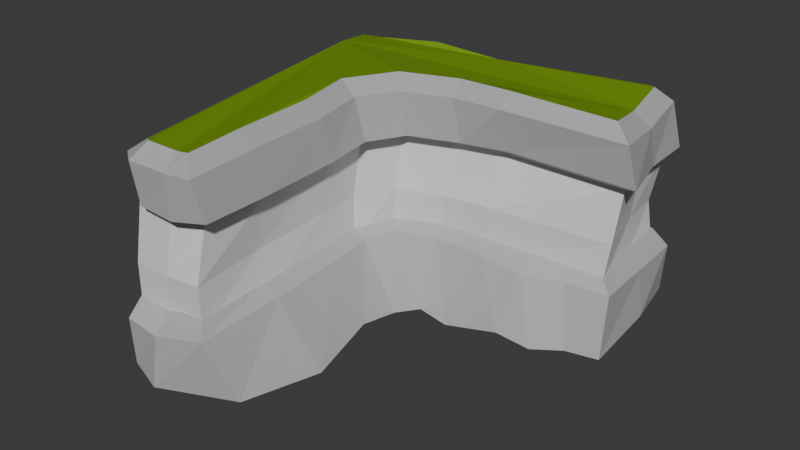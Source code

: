 # Source: CliffCorner2.blend  (saved by Blender 4.0.36; exported with 4.5.12 LTS)
import bpy
from mathutils import Matrix  # noqa: F401  (used for matrix-valued properties, if any)

bpy.ops.wm.read_factory_settings(use_empty=True)
scene = bpy.context.scene
scene.name = 'Scene'

# ---- collections
col_collection = bpy.data.collections.new('Collection'); scene.collection.children.link(col_collection)

# ---- materials (node trees are filled in below, after node groups)
mat_material_002 = bpy.data.materials.new('Material.002')
mat_material_002.use_transparent_shadow = False
mat_material_004 = bpy.data.materials.new('Material.004')
mat_material_004.use_transparent_shadow = False
mat_material_001 = bpy.data.materials.new('Material.001')
mat_material_001.use_transparent_shadow = False

# ---- material node trees
mat_material_002.use_nodes = True; mat_material_002.node_tree.nodes.clear()
_N = mat_material_002.node_tree.nodes; _L = mat_material_002.node_tree.links
n0 = _N.new('ShaderNodeBsdfPrincipled'); n0.name = 'Principled BSDF'; n0.location = (10, 300)
n0.distribution = 'GGX'
n0.subsurface_method = 'RANDOM_WALK_SKIN'
n0.inputs[0].default_value = (0.4607, 0.4607, 0.4721, 1.0)
n0.inputs[3].default_value = 1.45
n0.inputs[27].default_value = (0.0, 0.0, 0.0, 1.0)
n0.inputs[28].default_value = 1.0
n1 = _N.new('ShaderNodeOutputMaterial'); n1.name = 'Material Output'; n1.location = (300, 300)
_L.new(n0.outputs[0], n1.inputs[0])
n1.is_active_output = True
mat_material_004.use_nodes = True; mat_material_004.node_tree.nodes.clear()
_N = mat_material_004.node_tree.nodes; _L = mat_material_004.node_tree.links
n0 = _N.new('ShaderNodeBsdfPrincipled'); n0.name = 'Principled BSDF'; n0.location = (10, 300)
n0.distribution = 'GGX'
n0.subsurface_method = 'RANDOM_WALK_SKIN'
n0.inputs[3].default_value = 1.45
n0.inputs[27].default_value = (0.0, 0.0, 0.0, 1.0)
n0.inputs[28].default_value = 1.0
n1 = _N.new('ShaderNodeOutputMaterial'); n1.name = 'Material Output'; n1.location = (300, 300)
_L.new(n0.outputs[0], n1.inputs[0])
n1.is_active_output = True
mat_material_001.use_nodes = True; mat_material_001.node_tree.nodes.clear()
_N = mat_material_001.node_tree.nodes; _L = mat_material_001.node_tree.links
n0 = _N.new('ShaderNodeBsdfPrincipled'); n0.name = 'Principled BSDF'; n0.location = (10, 300)
n0.distribution = 'GGX'
n0.subsurface_method = 'RANDOM_WALK_SKIN'
n0.inputs[0].default_value = (0.1651, 0.305, 0.002428, 1.0)
n0.inputs[3].default_value = 1.45
n0.inputs[27].default_value = (0.0, 0.0, 0.0, 1.0)
n0.inputs[28].default_value = 1.0
n1 = _N.new('ShaderNodeOutputMaterial'); n1.name = 'Material Output'; n1.location = (300, 300)
_L.new(n0.outputs[0], n1.inputs[0])
n1.is_active_output = True

# ---- world
world_world = bpy.data.worlds.new('World'); scene.world = world_world
world_world.use_nodes = True; world_world.node_tree.nodes.clear()
_N = world_world.node_tree.nodes; _L = world_world.node_tree.links
n0 = _N.new('ShaderNodeOutputWorld'); n0.name = 'World Output'; n0.location = (300, 300)
n1 = _N.new('ShaderNodeBackground'); n1.name = 'Background'; n1.location = (10, 300)
n1.inputs[0].default_value = (0.05088, 0.05088, 0.05088, 1.0)
_L.new(n1.outputs[0], n0.inputs[0])
n0.is_active_output = True
world_world.color = (0.05088, 0.05088, 0.05088)
world_world.use_sun_shadow = False
world_world.sun_shadow_jitter_overblur = 0.0

# ---- meshes
me_plane_021 = bpy.data.meshes.new('Plane.021')
me_plane_021.from_pydata([(-0.7001, 0.08877, -0.01261), (-0.7322, 0.3376, 0.01655), (-0.5609, 0.3912, -0.01592), (-0.2711, 0.4409, -0.007281), (0.08932, 0.4745, 0.01593), (0.8158, 0.6572, -0.05566), (0.8722, 0.369, -0.05696), (0.8951, 0.06179, -0.132), (0.5068, -0.08199, -0.07965), (0.2356, -0.1016, -0.1495), (0.06381, -0.1311, -0.1153), (-0.01585, -0.3132, -0.09663), (-0.02831, -0.5356, -0.05937), (0.04409, -0.8914, -0.1045), (-0.01736, -1.25, -0.05038), (-0.2994, -1.323, -0.007334), (-0.4713, -1.32, 0.008512), (-0.1279, -0.1046, 1.093), (-0.2279, -0.291, 1.095), (-0.1865, -0.5407, 1.083), (-0.1642, -0.944, 1.083), (-0.1572, -1.288, 1.068), (-0.7048, 0.07904, 0.343), (-0.7555, 0.3586, 0.3537), (-0.3164, -1.326, 0.3276), (-0.2682, -1.302, 0.8319), (-0.4705, -1.332, 0.3612), (0.3355, 0.02319, 0.3518), (0.3656, 0.04874, 0.8525), (0.13, 0.004221, 0.845), (0.09115, 0.005672, 0.3627), (-0.5598, 0.4057, 0.3516), (-0.09801, -0.08158, 0.8477), (-0.142, -0.08148, 0.3536), (-0.2621, 0.4124, 0.3475), (-0.195, -0.2598, 0.8481), (-0.2177, -0.2904, 0.3427), (0.08713, 0.5076, 0.3488), (-0.1673, -0.5029, 0.8379), (-0.1878, -0.5314, 0.3519), (0.8307, 0.6607, 0.3076), (-0.1346, -0.9153, 0.8439), (-0.1498, -0.9379, 0.3549), (0.8675, 0.4095, 0.7946), (0.8477, 0.3753, 0.3088), (-0.1277, -1.247, 0.8448), (-0.1272, -1.301, 0.3598), (0.9389, 0.1355, 0.7975), (0.8801, 0.1125, 0.3006), (-0.1279, -0.1046, 1.093), (-0.2279, -0.291, 1.095), (-0.1865, -0.5407, 1.083), (-0.1642, -0.944, 1.083), (-0.1572, -1.288, 1.068), (-0.2682, -1.302, 0.8319), (0.3656, 0.04874, 0.8525), (0.13, 0.004221, 0.845), (-0.09801, -0.08158, 0.8477), (-0.195, -0.2598, 0.8481), (-0.1673, -0.5029, 0.8379), (-0.1346, -0.9153, 0.8439), (0.8675, 0.4095, 0.7946), (-0.1277, -1.247, 0.8448), (0.9389, 0.1355, 0.8826), (0.8995, 0.6679, -0.0544), (0.9561, 0.3779, -0.05387), (0.9594, 0.01063, -0.1127), (0.5212, -0.1617, -0.05602), (0.2472, -0.1816, -0.1251), (0.1089, -0.1938, -0.0813), (0.05702, -0.3252, -0.05576), (0.04627, -0.5279, -0.02065), (0.1203, -0.8873, -0.06837), (0.05204, -1.29, -0.02339), (-0.3149, -1.438, -0.03707), (-0.463, -1.404, 0.01089), (-0.4621, -1.416, 0.2785), (0.1065, -0.07356, 0.3023), (-0.08773, -0.1344, 0.3057), (-0.1445, -0.3006, 0.2985), (-0.1132, -0.5237, 0.3056), (0.9144, 0.6714, 0.2238), (-0.07343, -0.9345, 0.3057), (0.9316, 0.3845, 0.2266), (-0.07391, -1.364, 0.293), (0.9495, 0.06794, 0.2335), (-0.306, -1.409, 0.2432), (0.3453, -0.05722, 0.2903), (0.7657, 0.01387, -0.1146), (0.6362, -0.03406, -0.0971), (0.6986, 0.08271, 0.3177), (0.5341, 0.01854, 0.3168), (0.8133, -0.04682, -0.09378), (0.6843, -0.1387, -0.09278), (0.7481, 0.02622, 0.2524), (0.5638, -0.04991, 0.2535)], [(57, 32), (29, 56), (54, 25), (62, 45), (41, 60), (17, 49), (18, 50), (61, 43), (58, 35), (28, 55), (19, 51), (63, 47), (59, 38), (20, 52), (21, 53)], [(13, 14, 15, 16, 0, 1, 2, 3, 4, 5, 6, 7, 88, 89, 8, 9, 10, 11, 12), (11, 10, 69, 70), (24, 26, 76, 86), (91, 27, 87, 95), (10, 9, 68, 69), (36, 39, 80, 79), (27, 30, 77, 87), (5, 4, 37, 40), (9, 8, 67, 68), (4, 3, 34, 37), (16, 15, 74, 75), (3, 2, 31, 34), (88, 7, 66, 92), (0, 16, 26, 22), (2, 1, 23, 31), (39, 42, 82, 80), (15, 14, 73, 74), (1, 0, 22, 23), (92, 66, 85, 94), (74, 73, 84, 86), (66, 65, 83, 85), (73, 72, 82, 84), (65, 64, 81, 83), (72, 71, 80, 82), (71, 70, 79, 80), (70, 69, 78, 79), (69, 68, 77, 78), (68, 67, 87, 77), (75, 74, 86, 76), (46, 24, 86, 84), (33, 36, 79, 78), (12, 11, 70, 71), (44, 48, 85, 83), (26, 16, 75, 76), (13, 12, 71, 72), (42, 46, 84, 82), (6, 5, 64, 65), (30, 33, 78, 77), (14, 13, 72, 73), (5, 40, 81, 64), (40, 44, 83, 81), (7, 6, 65, 66), (67, 93, 95, 87), (93, 92, 94, 95), (8, 89, 93, 67), (89, 88, 92, 93), (48, 90, 94, 85), (90, 91, 95, 94), (36, 70, 79), (91, 90, 48, 44, 40, 37, 34, 31, 23, 22, 26, 24, 46, 42, 39, 36, 33, 30, 27)])
_uv = me_plane_021.uv_layers.new(name='UVMap')
_uv.uv.foreach_set('vector', [0.7972, 0.3486, 0.8711, 0.3473, 0.869, 0.2704, 0.867, 0.1752, 0.308, 0.165, 0.1743, 0.163, 0.1723, 0.2542, 0.1743, 0.402, 0.1743, 0.5782, 0.1662, 0.8274, 0.2999, 0.8294, 0.4356, 0.8233, 0.4342, 0.7707, 0.4329, 0.718, 0.4315, 0.6653, 0.4194, 0.5418, 0.4417, 0.4263, 0.5288, 0.3575, 0.6543, 0.3514, 0.5288, 0.3575, 0.4417, 0.4263, 0.4417, 0.4263, 0.5288, 0.3575, 0.0, 0.0, 0.0, 0.0, 0.0, 0.0, 0.0, 0.0, 0.0, 0.0, 0.0, 0.0, 0.0, 0.0, 0.0, 0.0, 0.4417, 0.4263, 0.4194, 0.5418, 0.4194, 0.5418, 0.4417, 0.4263, 0.0, 0.0, 0.0, 0.0, 0.0, 0.0, 0.0, 0.0, 0.0, 0.0, 0.0, 0.0, 0.0, 0.0, 0.0, 0.0, 0.1662, 0.8274, 0.1743, 0.5782, 0.1743, 0.5782, 0.1662, 0.8274, 0.4194, 0.5418, 0.4315, 0.6653, 0.4315, 0.6653, 0.4194, 0.5418, 0.1743, 0.5782, 0.1743, 0.402, 0.1743, 0.402, 0.1743, 0.5782, 0.867, 0.1752, 0.869, 0.2704, 0.869, 0.2704, 0.867, 0.1752, 0.1743, 0.402, 0.1723, 0.2542, 0.1723, 0.2542, 0.1743, 0.402, 0.4342, 0.7707, 0.4356, 0.8233, 0.4356, 0.8233, 0.4342, 0.7707, 0.308, 0.165, 0.867, 0.1752, 0.867, 0.1752, 0.308, 0.165, 0.1723, 0.2542, 0.1743, 0.163, 0.1743, 0.163, 0.1723, 0.2542, 0.0, 0.0, 0.0, 0.0, 0.0, 0.0, 0.0, 0.0, 0.869, 0.2704, 0.8711, 0.3473, 0.8711, 0.3473, 0.869, 0.2704, 0.1743, 0.163, 0.308, 0.165, 0.308, 0.165, 0.1743, 0.163, 0.4342, 0.7707, 0.4356, 0.8233, 0.4356, 0.8233, 0.4342, 0.7707, 0.869, 0.2704, 0.8711, 0.3473, 0.8711, 0.3473, 0.869, 0.2704, 0.4356, 0.8233, 0.2999, 0.8294, 0.2999, 0.8294, 0.4356, 0.8233, 0.8711, 0.3473, 0.7972, 0.3486, 0.7972, 0.3486, 0.8711, 0.3473, 0.2999, 0.8294, 0.1662, 0.8274, 0.1662, 0.8274, 0.2999, 0.8294, 0.7972, 0.3486, 0.6543, 0.3514, 0.6543, 0.3514, 0.7972, 0.3486, 0.6543, 0.3514, 0.5288, 0.3575, 0.5288, 0.3575, 0.6543, 0.3514, 0.5288, 0.3575, 0.4417, 0.4263, 0.4417, 0.4263, 0.5288, 0.3575, 0.4417, 0.4263, 0.4194, 0.5418, 0.4194, 0.5418, 0.4417, 0.4263, 0.4194, 0.5418, 0.4315, 0.6653, 0.4315, 0.6653, 0.4194, 0.5418, 0.867, 0.1752, 0.869, 0.2704, 0.869, 0.2704, 0.867, 0.1752, 0.0, 0.0, 0.0, 0.0, 0.0, 0.0, 0.0, 0.0, 0.0, 0.0, 0.0, 0.0, 0.0, 0.0, 0.0, 0.0, 0.6543, 0.3514, 0.5288, 0.3575, 0.5288, 0.3575, 0.6543, 0.3514, 0.0, 0.0, 0.0, 0.0, 0.0, 0.0, 0.0, 0.0, 0.867, 0.1752, 0.867, 0.1752, 0.867, 0.1752, 0.867, 0.1752, 0.7972, 0.3486, 0.6543, 0.3514, 0.6543, 0.3514, 0.7972, 0.3486, 0.0, 0.0, 0.0, 0.0, 0.0, 0.0, 0.0, 0.0, 0.2999, 0.8294, 0.1662, 0.8274, 0.1662, 0.8274, 0.2999, 0.8294, 0.0, 0.0, 0.0, 0.0, 0.0, 0.0, 0.0, 0.0, 0.8711, 0.3473, 0.7972, 0.3486, 0.7972, 0.3486, 0.8711, 0.3473, 0.1662, 0.8274, 0.1662, 0.8274, 0.1662, 0.8274, 0.1662, 0.8274, 0.0, 0.0, 0.0, 0.0, 0.0, 0.0, 0.0, 0.0, 0.4356, 0.8233, 0.2999, 0.8294, 0.2999, 0.8294, 0.4356, 0.8233, 0.4315, 0.6653, 0.4329, 0.718, 0.4329, 0.718, 0.4315, 0.6653, 0.4329, 0.718, 0.4342, 0.7707, 0.4342, 0.7707, 0.4329, 0.718, 0.4315, 0.6653, 0.4329, 0.718, 0.4329, 0.718, 0.4315, 0.6653, 0.4329, 0.718, 0.4342, 0.7707, 0.4342, 0.7707, 0.4329, 0.718, 0.0, 0.0, 0.0, 0.0, 0.0, 0.0, 0.0, 0.0, 0.0, 0.0, 0.0, 0.0, 0.0, 0.0, 0.0, 0.0, 0.0, 0.0, 0.5288, 0.3575, 0.5288, 0.3575, 0.0, 0.0, 0.0, 0.0, 0.0, 0.0, 0.0, 0.0, 0.0, 0.0, 0.1743, 0.5782, 0.1743, 0.402, 0.1723, 0.2542, 0.1743, 0.163, 0.308, 0.165, 0.867, 0.1752, 0.0, 0.0, 0.0, 0.0, 0.0, 0.0, 0.0, 0.0, 0.0, 0.0, 0.0, 0.0, 0.0, 0.0, 0.0, 0.0])
me_plane_021.materials.append(mat_material_002)
me_plane_021.update()
me_plane_020 = bpy.data.meshes.new('Plane.020')
me_plane_020.from_pydata([(-0.2413, 0.3564, 1.208), (-0.5339, 0.2817, 1.188), (-0.6309, 0.2662, 1.186), (-0.7018, 0.09244, 1.13), (0.07946, 0.478, 1.104), (0.8141, 0.6529, 1.092), (-0.4691, -1.319, 1.119), (-0.653, 0.1097, 0.8774), (-0.7358, 0.3845, 0.8814), (-0.4501, -1.299, 0.8861), (-0.5302, 0.3968, 0.8779), (-0.2521, 0.4739, 0.8817), (0.1193, 0.5014, 0.8874), (0.85, 0.6904, 0.8346), (0.8141, 0.6529, 1.092), (-0.4691, -1.319, 1.119), (-0.2682, -1.302, 0.8319), (0.3656, 0.04874, 0.8525), (-0.4501, -1.299, 0.8861), (0.13, 0.004221, 0.845), (-0.09801, -0.08158, 0.8477), (-0.195, -0.2598, 0.8481), (-0.1673, -0.5029, 0.8379), (0.85, 0.6904, 0.8346), (-0.1346, -0.9153, 0.8439), (0.8675, 0.4095, 0.7946), (-0.1277, -1.247, 0.8448), (0.9389, 0.1355, 0.7975), (0.8181, 0.5471, 1.168), (0.8558, 0.3041, 1.134), (0.8902, 0.1062, 1.159), (0.4111, 0.0195, 1.21), (0.1633, 0.005425, 1.211), (-0.1055, -0.09544, 1.212), (-0.2339, -0.3348, 1.215), (-0.1886, -0.6081, 1.204), (-0.1666, -1.005, 1.204), (-0.1614, -1.268, 1.187), (-0.2165, -1.271, 1.179), (-0.3657, -1.29, 1.192), (-0.1869, -1.36, 0.8797), (0.4469, -0.009481, 0.9003), (-0.3688, -1.357, 0.8895), (0.2113, -0.054, 0.8928), (-0.01671, -0.1398, 0.8955), (-0.1137, -0.3181, 0.8959), (-0.086, -0.5611, 0.8857), (0.9313, 0.6321, 0.838), (-0.05334, -0.9735, 0.8917), (0.9488, 0.3513, 0.8424), (-0.04641, -1.305, 0.8925), (1.02, 0.07723, 0.8453), (-0.2566, 0.439, 1.135), (-0.5508, 0.3638, 1.115), (0.09412, 0.3954, 1.177), (-0.7203, 0.3368, 1.113), (0.8954, 0.5947, 1.095), (-0.6185, 0.1024, 1.201), (0.9384, 0.3177, 1.061), (0.9869, 0.03871, 1.088), (0.4211, -0.06386, 1.14), (0.1808, -0.0775, 1.141), (-0.04655, -0.1628, 1.141), (-0.1466, -0.3492, 1.143), (-0.1052, -0.5989, 1.131), (-0.08285, -1.002, 1.131), (-0.07594, -1.346, 1.116), (-0.2085, -1.355, 1.109), (-0.3878, -1.377, 1.122), (-0.3921, -1.271, 1.189), (0.7964, 0.5626, 1.165)], [], [(8, 7, 3, 55), (10, 8, 55, 53), (7, 9, 6, 3), (11, 10, 53, 52), (12, 11, 52, 4), (13, 12, 4, 5), (23, 14, 56, 47), (27, 25, 49, 51), (19, 17, 41, 43), (16, 26, 50, 40), (20, 19, 43, 44), (17, 27, 51, 41), (42, 40, 67, 68), (43, 41, 60, 61), (44, 43, 61, 62), (45, 44, 62, 63), (46, 45, 63, 64), (48, 46, 64, 65), (49, 47, 56, 58), (50, 48, 65, 66), (51, 49, 58, 59), (40, 50, 66, 67), (41, 51, 59, 60), (18, 16, 40, 42), (26, 24, 48, 50), (25, 23, 47, 49), (15, 18, 42, 68), (24, 22, 46, 48), (22, 21, 45, 46), (21, 20, 44, 45), (0, 54, 4, 52), (1, 0, 52, 53), (2, 1, 53, 55), (57, 2, 55, 3), (28, 29, 58, 56), (29, 30, 59, 58), (30, 31, 60, 59), (31, 32, 61, 60), (32, 33, 62, 61), (33, 34, 63, 62), (34, 35, 64, 63), (35, 36, 65, 64), (36, 37, 66, 65), (37, 38, 67, 66), (38, 39, 68, 67), (39, 69, 15, 68), (70, 28, 56, 14), (54, 70, 14, 4), (69, 57, 3, 15)])
_uv = me_plane_020.uv_layers.new(name='UVMap')
_uv.uv.foreach_set('vector', [0.1743, 0.163, 0.308, 0.165, 0.308, 0.165, 0.1743, 0.163, 0.1723, 0.2542, 0.1743, 0.163, 0.1743, 0.163, 0.1723, 0.2542, 0.308, 0.165, 0.867, 0.1752, 0.867, 0.1752, 0.308, 0.165, 0.1743, 0.402, 0.1723, 0.2542, 0.1723, 0.2542, 0.1743, 0.402, 0.1743, 0.5782, 0.1743, 0.402, 0.1743, 0.402, 0.1743, 0.5782, 0.1662, 0.8274, 0.1743, 0.5782, 0.1743, 0.5782, 0.1662, 0.8274, 0.1662, 0.8274, 0.1662, 0.8274, 0.1662, 0.8274, 0.1662, 0.8274, 0.4356, 0.8233, 0.2999, 0.8294, 0.2999, 0.8294, 0.4356, 0.8233, 0.4194, 0.5418, 0.4315, 0.6653, 0.4315, 0.6653, 0.4194, 0.5418, 0.869, 0.2704, 0.8711, 0.3473, 0.8711, 0.3473, 0.869, 0.2704, 0.4417, 0.4263, 0.4194, 0.5418, 0.4194, 0.5418, 0.4417, 0.4263, 0.4315, 0.6653, 0.4356, 0.8233, 0.4356, 0.8233, 0.4315, 0.6653, 0.867, 0.1752, 0.869, 0.2704, 0.869, 0.2704, 0.867, 0.1752, 0.4194, 0.5418, 0.4315, 0.6653, 0.4315, 0.6653, 0.4194, 0.5418, 0.4417, 0.4263, 0.4194, 0.5418, 0.4194, 0.5418, 0.4417, 0.4263, 0.5288, 0.3575, 0.4417, 0.4263, 0.4417, 0.4263, 0.5288, 0.3575, 0.6543, 0.3514, 0.5288, 0.3575, 0.5288, 0.3575, 0.6543, 0.3514, 0.7972, 0.3486, 0.6543, 0.3514, 0.6543, 0.3514, 0.7972, 0.3486, 0.2999, 0.8294, 0.1662, 0.8274, 0.1662, 0.8274, 0.2999, 0.8294, 0.8711, 0.3473, 0.7972, 0.3486, 0.7972, 0.3486, 0.8711, 0.3473, 0.4356, 0.8233, 0.2999, 0.8294, 0.2999, 0.8294, 0.4356, 0.8233, 0.869, 0.2704, 0.8711, 0.3473, 0.8711, 0.3473, 0.869, 0.2704, 0.4315, 0.6653, 0.4356, 0.8233, 0.4356, 0.8233, 0.4315, 0.6653, 0.867, 0.1752, 0.869, 0.2704, 0.869, 0.2704, 0.867, 0.1752, 0.8711, 0.3473, 0.7972, 0.3486, 0.7972, 0.3486, 0.8711, 0.3473, 0.2999, 0.8294, 0.1662, 0.8274, 0.1662, 0.8274, 0.2999, 0.8294, 0.867, 0.1752, 0.867, 0.1752, 0.867, 0.1752, 0.867, 0.1752, 0.7972, 0.3486, 0.6543, 0.3514, 0.6543, 0.3514, 0.7972, 0.3486, 0.6543, 0.3514, 0.5288, 0.3575, 0.5288, 0.3575, 0.6543, 0.3514, 0.5288, 0.3575, 0.4417, 0.4263, 0.4417, 0.4263, 0.5288, 0.3575, 0.2083, 0.3995, 0.2117, 0.5631, 0.1743, 0.5782, 0.1743, 0.402, 0.2143, 0.2523, 0.2083, 0.3995, 0.1743, 0.402, 0.1723, 0.2542, 0.216, 0.2034, 0.2143, 0.2523, 0.1723, 0.2542, 0.1743, 0.163, 0.3, 0.2007, 0.216, 0.2034, 0.1743, 0.163, 0.308, 0.165, 0.1953, 0.8087, 0.3022, 0.8022, 0.2999, 0.8294, 0.1662, 0.8274, 0.3022, 0.8022, 0.3963, 0.7999, 0.4356, 0.8233, 0.2999, 0.8294, 0.3963, 0.7999, 0.395, 0.6548, 0.4315, 0.6653, 0.4356, 0.8233, 0.395, 0.6548, 0.3823, 0.5412, 0.4194, 0.5418, 0.4315, 0.6653, 0.3823, 0.5412, 0.4089, 0.4087, 0.4417, 0.4263, 0.4194, 0.5418, 0.4089, 0.4087, 0.511, 0.3267, 0.5288, 0.3575, 0.4417, 0.4263, 0.511, 0.3267, 0.6397, 0.3212, 0.6543, 0.3514, 0.5288, 0.3575, 0.6397, 0.3212, 0.7804, 0.3146, 0.7972, 0.3486, 0.6543, 0.3514, 0.7804, 0.3146, 0.8474, 0.3061, 0.8711, 0.3473, 0.7972, 0.3486, 0.8474, 0.3061, 0.8455, 0.2777, 0.869, 0.2704, 0.8711, 0.3473, 0.8455, 0.2777, 0.8477, 0.2071, 0.867, 0.1752, 0.869, 0.2704, 0.8477, 0.2071, 0.8435, 0.2012, 0.867, 0.1752, 0.867, 0.1752, 0.191, 0.8058, 0.1953, 0.8087, 0.1662, 0.8274, 0.1662, 0.8274, 0.2117, 0.5631, 0.191, 0.8058, 0.1662, 0.8274, 0.1743, 0.5782, 0.8435, 0.2012, 0.3, 0.2007, 0.308, 0.165, 0.867, 0.1752])
me_plane_020.materials.append(mat_material_002)
me_plane_020.update()
me_plane_018 = bpy.data.meshes.new('Plane.018')
me_plane_018.from_pydata([(0.1193, 0.5014, 0.8874), (-0.7001, 0.08877, -0.01261), (-0.7322, 0.3376, 0.01655), (-0.5609, 0.3912, -0.01592), (-0.2711, 0.4409, -0.007281), (0.08932, 0.4745, 0.01593), (0.8158, 0.6572, -0.05566), (0.8722, 0.369, -0.05696), (0.8951, 0.06179, -0.132), (0.5068, -0.08199, -0.07965), (0.2356, -0.1016, -0.1495), (0.06381, -0.1311, -0.1153), (-0.01585, -0.3132, -0.09663), (-0.02831, -0.5356, -0.05937), (0.04409, -0.8914, -0.1045), (-0.01736, -1.25, -0.05038), (-0.2994, -1.323, -0.007334), (-0.4713, -1.32, 0.008512), (-0.1279, -0.1046, 1.093), (-0.2279, -0.291, 1.095), (-0.1865, -0.5407, 1.083), (-0.1642, -0.944, 1.083), (-0.1572, -1.288, 1.068), (-0.7048, 0.07904, 0.2579), (-0.6757, 0.09729, 0.5435), (-0.653, 0.1097, 0.8774), (-0.7358, 0.3845, 0.8814), (-0.7298, 0.3362, 0.5327), (-0.7555, 0.3586, 0.2686), (-0.2905, -1.295, 0.2729), (-0.2887, -1.33, 0.5388), (-0.2682, -1.302, 0.8319), (-0.4501, -1.299, 0.8861), (-0.4672, -1.335, 0.5451), (-0.4705, -1.332, 0.2761), (0.3355, 0.02319, 0.2667), (0.3404, -0.009901, 0.5474), (0.3656, 0.04874, 0.8525), (0.13, 0.004221, 0.845), (0.1028, -0.02784, 0.5416), (0.09115, 0.005672, 0.2777), (-0.5302, 0.3968, 0.8779), (-0.545, 0.372, 0.537), (-0.5598, 0.4057, 0.2665), (-0.09801, -0.08158, 0.8477), (-0.118, -0.109, 0.5384), (-0.142, -0.08148, 0.2685), (-0.2521, 0.4739, 0.8817), (-0.2643, 0.4138, 0.5302), (-0.2621, 0.4124, 0.2624), (-0.195, -0.2598, 0.8481), (-0.2156, -0.2906, 0.5367), (-0.2177, -0.2904, 0.2577), (0.1193, 0.5014, 0.8874), (0.07761, 0.5061, 0.5372), (0.08713, 0.5076, 0.2637), (-0.1673, -0.5029, 0.8379), (-0.1897, -0.5312, 0.5452), (-0.1878, -0.5314, 0.2668), (0.85, 0.6904, 0.8346), (0.8103, 0.6313, 0.4848), (0.8307, 0.6607, 0.2225), (-0.1346, -0.9153, 0.8439), (-0.1701, -0.9519, 0.5412), (-0.1498, -0.9379, 0.2699), (0.8675, 0.4095, 0.7946), (0.8483, 0.3855, 0.5028), (0.8477, 0.3753, 0.2237), (-0.1277, -1.247, 0.8448), (-0.1301, -1.307, 0.535), (-0.1272, -1.301, 0.2748), (0.9389, 0.1355, 0.7975), (0.9162, 0.1081, 0.4959), (0.8801, 0.1125, 0.2156), (-0.1279, -0.1046, 1.093), (-0.2279, -0.291, 1.095), (-0.1865, -0.5407, 1.083), (-0.1642, -0.944, 1.083), (-0.1572, -1.288, 1.068), (-0.2682, -1.302, 0.8319), (0.3656, 0.04874, 0.8525), (-0.4501, -1.299, 0.8861), (0.13, 0.004221, 0.845), (-0.09801, -0.08158, 0.8477), (-0.195, -0.2598, 0.8481), (-0.1673, -0.5029, 0.8379), (0.85, 0.6904, 0.8346), (-0.1346, -0.9153, 0.8439), (0.8675, 0.4095, 0.7946), (-0.1277, -1.247, 0.8448), (0.9389, 0.1355, 0.7975)], [(86, 88), (79, 81), (18, 74), (19, 75), (20, 76), (21, 77), (22, 78)], [(38, 37, 80, 82), (14, 15, 16, 17, 1, 2, 3, 4, 5, 6, 7, 8, 9, 10, 11, 12, 13), (50, 44, 83, 84), (26, 27, 24, 25), (44, 38, 82, 83), (31, 68, 89, 79), (68, 62, 87, 89), (9, 8, 73, 35), (35, 73, 72, 36), (36, 72, 71, 37), (16, 15, 70, 29), (29, 70, 69, 30), (30, 69, 68, 31), (8, 7, 67, 73), (73, 67, 66, 72), (72, 66, 65, 71), (15, 14, 64, 70), (70, 64, 63, 69), (69, 63, 62, 68), (7, 6, 61, 67), (67, 61, 60, 66), (66, 60, 59, 65), (14, 13, 58, 64), (64, 58, 57, 63), (63, 57, 56, 62), (6, 5, 55, 61), (61, 55, 54, 60), (13, 12, 52, 58), (58, 52, 51, 57), (57, 51, 50, 56), (5, 4, 49, 55), (55, 49, 48, 54), (12, 11, 46, 52), (52, 46, 45, 51), (51, 45, 44, 50), (4, 3, 43, 49), (49, 43, 42, 48), (11, 10, 40, 46), (46, 40, 39, 45), (45, 39, 38, 44), (1, 17, 34, 23), (23, 34, 33, 24), (54, 48, 47, 53), (3, 2, 28, 43), (43, 28, 27, 42), (48, 42, 41, 47), (10, 9, 35, 40), (40, 35, 36, 39), (39, 36, 37, 38), (17, 16, 29, 34), (34, 29, 30, 33), (33, 30, 31, 32), (2, 1, 23, 28), (28, 23, 24, 27), (42, 27, 26, 41), (71, 65, 88, 90), (56, 50, 84, 85), (37, 71, 90, 80), (62, 56, 85, 87), (24, 33, 81, 25), (86, 60, 54, 0)])
_uv = me_plane_018.uv_layers.new(name='UVMap')
_uv.uv.foreach_set('vector', [0.4194, 0.5418, 0.4315, 0.6653, 0.4315, 0.6653, 0.4194, 0.5418, 0.7972, 0.3486, 0.8711, 0.3473, 0.869, 0.2704, 0.867, 0.1752, 0.308, 0.165, 0.1743, 0.163, 0.1723, 0.2542, 0.1743, 0.402, 0.1743, 0.5782, 0.1662, 0.8274, 0.2999, 0.8294, 0.4356, 0.8233, 0.4315, 0.6653, 0.4194, 0.5418, 0.4417, 0.4263, 0.5288, 0.3575, 0.6543, 0.3514, 0.5288, 0.3575, 0.4417, 0.4263, 0.4417, 0.4263, 0.5288, 0.3575, 0.0, 0.0, 0.1743, 0.163, 0.308, 0.165, 0.0, 0.0, 0.4417, 0.4263, 0.4194, 0.5418, 0.4194, 0.5418, 0.4417, 0.4263, 0.869, 0.2704, 0.8711, 0.3473, 0.8711, 0.3473, 0.869, 0.2704, 0.8711, 0.3473, 0.7972, 0.3486, 0.7972, 0.3486, 0.8711, 0.3473, 0.4315, 0.6653, 0.4356, 0.8233, 0.4356, 0.8233, 0.4315, 0.6653, 0.4315, 0.6653, 0.4356, 0.8233, 0.4356, 0.8233, 0.4315, 0.6653, 0.4315, 0.6653, 0.4356, 0.8233, 0.4356, 0.8233, 0.4315, 0.6653, 0.869, 0.2704, 0.8711, 0.3473, 0.8711, 0.3473, 0.869, 0.2704, 0.869, 0.2704, 0.8711, 0.3473, 0.8711, 0.3473, 0.869, 0.2704, 0.869, 0.2704, 0.8711, 0.3473, 0.8711, 0.3473, 0.869, 0.2704, 0.4356, 0.8233, 0.2999, 0.8294, 0.2999, 0.8294, 0.4356, 0.8233, 0.4356, 0.8233, 0.2999, 0.8294, 0.2999, 0.8294, 0.4356, 0.8233, 0.4356, 0.8233, 0.2999, 0.8294, 0.2999, 0.8294, 0.4356, 0.8233, 0.8711, 0.3473, 0.7972, 0.3486, 0.7972, 0.3486, 0.8711, 0.3473, 0.8711, 0.3473, 0.7972, 0.3486, 0.7972, 0.3486, 0.8711, 0.3473, 0.8711, 0.3473, 0.7972, 0.3486, 0.7972, 0.3486, 0.8711, 0.3473, 0.2999, 0.8294, 0.1662, 0.8274, 0.1662, 0.8274, 0.2999, 0.8294, 0.2999, 0.8294, 0.1662, 0.8274, 0.1662, 0.8274, 0.2999, 0.8294, 0.2999, 0.8294, 0.1662, 0.8274, 0.1662, 0.8274, 0.2999, 0.8294, 0.7972, 0.3486, 0.6543, 0.3514, 0.6543, 0.3514, 0.7972, 0.3486, 0.7972, 0.3486, 0.6543, 0.3514, 0.6543, 0.3514, 0.7972, 0.3486, 0.7972, 0.3486, 0.6543, 0.3514, 0.6543, 0.3514, 0.7972, 0.3486, 0.1662, 0.8274, 0.1743, 0.5782, 0.1743, 0.5782, 0.1662, 0.8274, 0.1662, 0.8274, 0.1743, 0.5782, 0.1743, 0.5782, 0.1662, 0.8274, 0.6543, 0.3514, 0.5288, 0.3575, 0.5288, 0.3575, 0.6543, 0.3514, 0.6543, 0.3514, 0.5288, 0.3575, 0.5288, 0.3575, 0.6543, 0.3514, 0.6543, 0.3514, 0.5288, 0.3575, 0.5288, 0.3575, 0.6543, 0.3514, 0.1743, 0.5782, 0.1743, 0.402, 0.1743, 0.402, 0.1743, 0.5782, 0.1743, 0.5782, 0.1743, 0.402, 0.1743, 0.402, 0.1743, 0.5782, 0.5288, 0.3575, 0.4417, 0.4263, 0.4417, 0.4263, 0.5288, 0.3575, 0.5288, 0.3575, 0.4417, 0.4263, 0.4417, 0.4263, 0.5288, 0.3575, 0.5288, 0.3575, 0.4417, 0.4263, 0.4417, 0.4263, 0.5288, 0.3575, 0.1743, 0.402, 0.1723, 0.2542, 0.1723, 0.2542, 0.1743, 0.402, 0.1743, 0.402, 0.1723, 0.2542, 0.1723, 0.2542, 0.1743, 0.402, 0.4417, 0.4263, 0.4194, 0.5418, 0.4194, 0.5418, 0.4417, 0.4263, 0.4417, 0.4263, 0.4194, 0.5418, 0.4194, 0.5418, 0.4417, 0.4263, 0.4417, 0.4263, 0.4194, 0.5418, 0.4194, 0.5418, 0.4417, 0.4263, 0.308, 0.165, 0.867, 0.1752, 0.867, 0.1752, 0.308, 0.165, 0.308, 0.165, 0.867, 0.1752, 0.867, 0.1752, 0.308, 0.165, 0.1743, 0.5782, 0.1743, 0.402, 0.0, 0.0, 0.0, 0.0, 0.1723, 0.2542, 0.1743, 0.163, 0.1743, 0.163, 0.1723, 0.2542, 0.1723, 0.2542, 0.1743, 0.163, 0.1743, 0.163, 0.1723, 0.2542, 0.1743, 0.402, 0.1723, 0.2542, 0.0, 0.0, 0.0, 0.0, 0.4194, 0.5418, 0.4315, 0.6653, 0.4315, 0.6653, 0.4194, 0.5418, 0.4194, 0.5418, 0.4315, 0.6653, 0.4315, 0.6653, 0.4194, 0.5418, 0.4194, 0.5418, 0.4315, 0.6653, 0.4315, 0.6653, 0.4194, 0.5418, 0.867, 0.1752, 0.869, 0.2704, 0.869, 0.2704, 0.867, 0.1752, 0.867, 0.1752, 0.869, 0.2704, 0.869, 0.2704, 0.867, 0.1752, 0.867, 0.1752, 0.869, 0.2704, 0.869, 0.2704, 0.867, 0.1752, 0.1743, 0.163, 0.308, 0.165, 0.308, 0.165, 0.1743, 0.163, 0.1743, 0.163, 0.308, 0.165, 0.308, 0.165, 0.1743, 0.163, 0.1723, 0.2542, 0.1743, 0.163, 0.0, 0.0, 0.0, 0.0, 0.4356, 0.8233, 0.2999, 0.8294, 0.2999, 0.8294, 0.4356, 0.8233, 0.6543, 0.3514, 0.5288, 0.3575, 0.5288, 0.3575, 0.6543, 0.3514, 0.4315, 0.6653, 0.4356, 0.8233, 0.4356, 0.8233, 0.4315, 0.6653, 0.7972, 0.3486, 0.6543, 0.3514, 0.6543, 0.3514, 0.7972, 0.3486, 0.308, 0.165, 0.867, 0.1752, 0.0, 0.0, 0.0, 0.0, 0.0, 0.0, 0.1662, 0.8274, 0.1743, 0.5782, 0.0, 0.0])
me_plane_018.materials.append(mat_material_004)
me_plane_018.update()
me_plane_019 = bpy.data.meshes.new('Plane.019')
me_plane_019.from_pydata([(-0.2413, 0.3564, 1.208), (-0.5339, 0.2817, 1.188), (-0.6309, 0.2662, 1.186), (0.8181, 0.5471, 1.168), (0.8558, 0.3041, 1.134), (0.8902, 0.1062, 1.159), (0.4111, 0.0195, 1.21), (0.1633, 0.005425, 1.211), (-0.1055, -0.09544, 1.212), (-0.2339, -0.3348, 1.215), (-0.1886, -0.6081, 1.204), (-0.1666, -1.005, 1.204), (-0.1614, -1.268, 1.187), (-0.2165, -1.271, 1.179), (-0.3657, -1.29, 1.192), (0.09412, 0.3954, 1.177), (-0.6185, 0.1024, 1.201), (-0.3921, -1.271, 1.189), (0.7964, 0.5626, 1.165)], [], [(0, 1, 2, 16, 17, 14, 13, 12, 11, 10, 9, 8, 7, 6, 5, 4, 3, 18, 15)])
_uv = me_plane_019.uv_layers.new(name='UVMap')
_uv.uv.foreach_set('vector', [0.2083, 0.3995, 0.2143, 0.2523, 0.216, 0.2034, 0.3, 0.2007, 0.8435, 0.2012, 0.8477, 0.2071, 0.8455, 0.2777, 0.8474, 0.3061, 0.7804, 0.3146, 0.6397, 0.3212, 0.511, 0.3267, 0.4089, 0.4087, 0.3823, 0.5412, 0.395, 0.6548, 0.3963, 0.7999, 0.3022, 0.8022, 0.1953, 0.8087, 0.191, 0.8058, 0.2117, 0.5631])
me_plane_019.materials.append(mat_material_001)
me_plane_019.update()

# ---- objects
ob_plane_018 = bpy.data.objects.new('Plane.018', me_plane_021)
ob_plane_017 = bpy.data.objects.new('Plane.017', me_plane_020)
ob_plane_016 = bpy.data.objects.new('Plane.016', me_plane_018)
ob_plane_015 = bpy.data.objects.new('Plane.015', me_plane_019)

# ---- transforms, parenting, visibility, modifiers, constraints
ob_plane_018.location = (0.0, 0.0, 0.0)
ob_plane_018.scale = (20.37, 20.37, 17.43)
ob_plane_017.location = (0.0, 0.0, 0.0)
ob_plane_017.scale = (20.37, 20.37, 17.43)
ob_plane_016.location = (0.0, 0.0, 0.0)
ob_plane_016.scale = (20.37, 20.37, 17.43)
ob_plane_015.location = (0.0, 0.0, 0.0)
ob_plane_015.scale = (20.37, 20.37, 17.43)

# ---- collection membership
col_collection.objects.link(ob_plane_018)
col_collection.objects.link(ob_plane_017)
col_collection.objects.link(ob_plane_016)
col_collection.objects.link(ob_plane_015)

# ---- scene / render settings (as saved in the file)
scene.frame_start = 1; scene.frame_end = 250; scene.frame_set(1)
scene.render.engine = 'BLENDER_EEVEE_NEXT'
scene.cycles.sampling_pattern = 'TABULATED_SOBOL'
bpy.context.view_layer.update()

# ---- added for rendering (the .blend has no active camera and no usable light): camera, sun
cam_auto = bpy.data.cameras.new('AutoCamera')
cam_auto.lens = 50.0
cam_auto.sensor_width = 36.0
cam_auto.clip_end = 1000.0
ob_auto_camera = bpy.data.objects.new('AutoCamera', cam_auto)
scene.collection.objects.link(ob_auto_camera)
ob_auto_camera.location = (59.3739, -75.6254, 54.6273)
ob_auto_camera.rotation_euler = (1.09748, -7.21219e-08, 0.694738)
scene.camera = ob_auto_camera
light_auto_sun = bpy.data.lights.new('AutoSun', 'SUN')
light_auto_sun.energy = 3.0
light_auto_sun.angle = 0.0523599
ob_auto_sun = bpy.data.objects.new('AutoSun', light_auto_sun)
scene.collection.objects.link(ob_auto_sun)
ob_auto_sun.rotation_euler = (0.872665, 0.174533, 0.523599)
bpy.context.view_layer.update()
